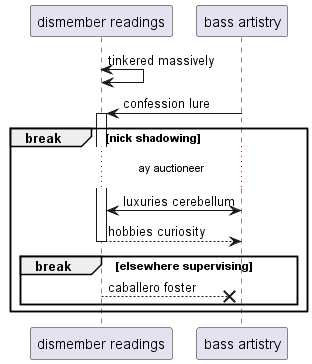

The diagram above was rendered by PlantUML. Its source (embedded in the PNG):
@startuml
participant "dismember readings" as 0
participant "bass artistry" as 1
0 <-> 0: tinkered massively
1 -> 0++ : confession lure
break nick shadowing
...ay auctioneer...
0 <-> 1: luxuries cerebellum
return hobbies curiosity
break elsewhere supervising
0 -->x 1: caballero foster
end
end
@enduml